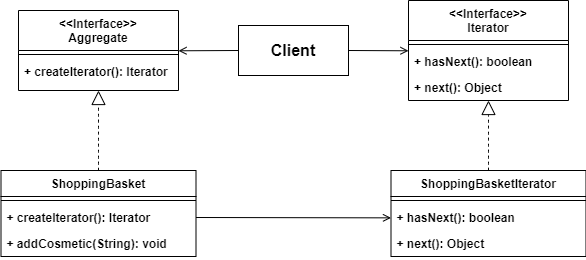

The diagram above was exported from draw.io. Its source (the exported page's mxGraphModel, read from the mxfile embedded in the PNG):
<mxGraphModel dx="1238" dy="835" grid="0" gridSize="10" guides="1" tooltips="1" connect="1" arrows="1" fold="1" page="1" pageScale="1" pageWidth="827" pageHeight="1169" math="0" shadow="0">
  <root>
    <mxCell id="WIyWlLk6GJQsqaUBKTNV-0" />
    <mxCell id="WIyWlLk6GJQsqaUBKTNV-1" parent="WIyWlLk6GJQsqaUBKTNV-0" />
    <mxCell id="zkfFHV4jXpPFQw0GAbJ--0" value="&lt;&lt;Interface&gt;&gt;&#10;Aggregate" style="swimlane;fontStyle=1;align=center;verticalAlign=top;childLayout=stackLayout;horizontal=1;startSize=40;horizontalStack=0;resizeParent=1;resizeLast=0;collapsible=1;marginBottom=0;rounded=0;shadow=0;strokeWidth=1;" parent="WIyWlLk6GJQsqaUBKTNV-1" vertex="1">
      <mxGeometry x="120" y="160" width="160" height="80" as="geometry">
        <mxRectangle x="220" y="120" width="160" height="26" as="alternateBounds" />
      </mxGeometry>
    </mxCell>
    <mxCell id="zkfFHV4jXpPFQw0GAbJ--4" value="" style="line;html=1;strokeWidth=1;align=left;verticalAlign=middle;spacingTop=-1;spacingLeft=3;spacingRight=3;rotatable=0;labelPosition=right;points=[];portConstraint=eastwest;fontStyle=1" parent="zkfFHV4jXpPFQw0GAbJ--0" vertex="1">
      <mxGeometry y="40" width="160" height="8" as="geometry" />
    </mxCell>
    <mxCell id="zkfFHV4jXpPFQw0GAbJ--5" value="+ createIterator(): Iterator" style="text;align=left;verticalAlign=top;spacingLeft=4;spacingRight=4;overflow=hidden;rotatable=0;points=[[0,0.5],[1,0.5]];portConstraint=eastwest;fontStyle=1" parent="zkfFHV4jXpPFQw0GAbJ--0" vertex="1">
      <mxGeometry y="48" width="160" height="26" as="geometry" />
    </mxCell>
    <mxCell id="zkfFHV4jXpPFQw0GAbJ--6" value="ShoppingBasket" style="swimlane;fontStyle=1;align=center;verticalAlign=top;childLayout=stackLayout;horizontal=1;startSize=26;horizontalStack=0;resizeParent=1;resizeLast=0;collapsible=1;marginBottom=0;rounded=0;shadow=0;strokeWidth=1;" parent="WIyWlLk6GJQsqaUBKTNV-1" vertex="1">
      <mxGeometry x="102.5" y="320" width="195" height="86" as="geometry">
        <mxRectangle x="130" y="380" width="160" height="26" as="alternateBounds" />
      </mxGeometry>
    </mxCell>
    <mxCell id="zkfFHV4jXpPFQw0GAbJ--9" value="" style="line;html=1;strokeWidth=1;align=left;verticalAlign=middle;spacingTop=-1;spacingLeft=3;spacingRight=3;rotatable=0;labelPosition=right;points=[];portConstraint=eastwest;fontStyle=1" parent="zkfFHV4jXpPFQw0GAbJ--6" vertex="1">
      <mxGeometry y="26" width="195" height="8" as="geometry" />
    </mxCell>
    <mxCell id="RktTh6OqjDVmYFUI3PZH-10" value="+ createIterator(): Iterator" style="text;align=left;verticalAlign=top;spacingLeft=4;spacingRight=4;overflow=hidden;rotatable=0;points=[[0,0.5],[1,0.5]];portConstraint=eastwest;fontStyle=1" vertex="1" parent="zkfFHV4jXpPFQw0GAbJ--6">
      <mxGeometry y="34" width="195" height="26" as="geometry" />
    </mxCell>
    <mxCell id="RktTh6OqjDVmYFUI3PZH-11" value="+ addCosmetic(String): void" style="text;align=left;verticalAlign=top;spacingLeft=4;spacingRight=4;overflow=hidden;rotatable=0;points=[[0,0.5],[1,0.5]];portConstraint=eastwest;fontStyle=1" vertex="1" parent="zkfFHV4jXpPFQw0GAbJ--6">
      <mxGeometry y="60" width="195" height="26" as="geometry" />
    </mxCell>
    <mxCell id="zkfFHV4jXpPFQw0GAbJ--26" value="" style="endArrow=open;shadow=0;strokeWidth=1;rounded=0;endFill=1;edgeStyle=elbowEdgeStyle;elbow=vertical;exitX=1;exitY=0.5;exitDx=0;exitDy=0;entryX=0;entryY=0.5;entryDx=0;entryDy=0;" parent="WIyWlLk6GJQsqaUBKTNV-1" source="RktTh6OqjDVmYFUI3PZH-5" target="RktTh6OqjDVmYFUI3PZH-0" edge="1">
      <mxGeometry x="0.5" y="41" relative="1" as="geometry">
        <mxPoint x="390" y="280" as="sourcePoint" />
        <mxPoint x="530" y="280" as="targetPoint" />
        <mxPoint x="-40" y="32" as="offset" />
      </mxGeometry>
    </mxCell>
    <mxCell id="RktTh6OqjDVmYFUI3PZH-0" value="&lt;&lt;Interface&gt;&gt;&#10;Iterator" style="swimlane;fontStyle=1;align=center;verticalAlign=top;childLayout=stackLayout;horizontal=1;startSize=40;horizontalStack=0;resizeParent=1;resizeLast=0;collapsible=1;marginBottom=0;rounded=0;shadow=0;strokeWidth=1;" vertex="1" parent="WIyWlLk6GJQsqaUBKTNV-1">
      <mxGeometry x="510" y="150" width="160" height="100" as="geometry">
        <mxRectangle x="220" y="120" width="160" height="26" as="alternateBounds" />
      </mxGeometry>
    </mxCell>
    <mxCell id="RktTh6OqjDVmYFUI3PZH-1" value="" style="line;html=1;strokeWidth=1;align=left;verticalAlign=middle;spacingTop=-1;spacingLeft=3;spacingRight=3;rotatable=0;labelPosition=right;points=[];portConstraint=eastwest;fontStyle=1" vertex="1" parent="RktTh6OqjDVmYFUI3PZH-0">
      <mxGeometry y="40" width="160" height="8" as="geometry" />
    </mxCell>
    <mxCell id="RktTh6OqjDVmYFUI3PZH-2" value="+ hasNext(): boolean" style="text;align=left;verticalAlign=top;spacingLeft=4;spacingRight=4;overflow=hidden;rotatable=0;points=[[0,0.5],[1,0.5]];portConstraint=eastwest;fontStyle=1" vertex="1" parent="RktTh6OqjDVmYFUI3PZH-0">
      <mxGeometry y="48" width="160" height="26" as="geometry" />
    </mxCell>
    <mxCell id="RktTh6OqjDVmYFUI3PZH-4" value="+ next(): Object" style="text;align=left;verticalAlign=top;spacingLeft=4;spacingRight=4;overflow=hidden;rotatable=0;points=[[0,0.5],[1,0.5]];portConstraint=eastwest;fontStyle=1" vertex="1" parent="RktTh6OqjDVmYFUI3PZH-0">
      <mxGeometry y="74" width="160" height="26" as="geometry" />
    </mxCell>
    <mxCell id="RktTh6OqjDVmYFUI3PZH-5" value="&lt;b&gt;Client&lt;/b&gt;" style="html=1;whiteSpace=wrap;fontSize=16;" vertex="1" parent="WIyWlLk6GJQsqaUBKTNV-1">
      <mxGeometry x="340" y="175" width="110" height="50" as="geometry" />
    </mxCell>
    <mxCell id="RktTh6OqjDVmYFUI3PZH-8" value="" style="endArrow=open;shadow=0;strokeWidth=1;rounded=0;endFill=1;edgeStyle=elbowEdgeStyle;elbow=vertical;exitX=0;exitY=0.5;exitDx=0;exitDy=0;entryX=1;entryY=0.5;entryDx=0;entryDy=0;" edge="1" parent="WIyWlLk6GJQsqaUBKTNV-1" source="RktTh6OqjDVmYFUI3PZH-5" target="zkfFHV4jXpPFQw0GAbJ--0">
      <mxGeometry x="0.5" y="41" relative="1" as="geometry">
        <mxPoint x="460" y="210" as="sourcePoint" />
        <mxPoint x="520" y="210" as="targetPoint" />
        <mxPoint x="-40" y="32" as="offset" />
      </mxGeometry>
    </mxCell>
    <mxCell id="RktTh6OqjDVmYFUI3PZH-17" value="" style="endArrow=block;dashed=1;endFill=0;endSize=12;html=1;rounded=0;fontSize=12;curved=1;exitX=0.5;exitY=0;exitDx=0;exitDy=0;entryX=0.5;entryY=1;entryDx=0;entryDy=0;" edge="1" parent="WIyWlLk6GJQsqaUBKTNV-1" source="zkfFHV4jXpPFQw0GAbJ--6" target="zkfFHV4jXpPFQw0GAbJ--0">
      <mxGeometry width="160" relative="1" as="geometry">
        <mxPoint x="240" y="340" as="sourcePoint" />
        <mxPoint x="400" y="340" as="targetPoint" />
      </mxGeometry>
    </mxCell>
    <mxCell id="RktTh6OqjDVmYFUI3PZH-18" value="ShoppingBasketIterator" style="swimlane;fontStyle=1;align=center;verticalAlign=top;childLayout=stackLayout;horizontal=1;startSize=26;horizontalStack=0;resizeParent=1;resizeLast=0;collapsible=1;marginBottom=0;rounded=0;shadow=0;strokeWidth=1;" vertex="1" parent="WIyWlLk6GJQsqaUBKTNV-1">
      <mxGeometry x="492.5" y="320" width="195" height="86" as="geometry">
        <mxRectangle x="130" y="380" width="160" height="26" as="alternateBounds" />
      </mxGeometry>
    </mxCell>
    <mxCell id="RktTh6OqjDVmYFUI3PZH-19" value="" style="line;html=1;strokeWidth=1;align=left;verticalAlign=middle;spacingTop=-1;spacingLeft=3;spacingRight=3;rotatable=0;labelPosition=right;points=[];portConstraint=eastwest;fontStyle=1" vertex="1" parent="RktTh6OqjDVmYFUI3PZH-18">
      <mxGeometry y="26" width="195" height="8" as="geometry" />
    </mxCell>
    <mxCell id="RktTh6OqjDVmYFUI3PZH-23" value="+ hasNext(): boolean" style="text;align=left;verticalAlign=top;spacingLeft=4;spacingRight=4;overflow=hidden;rotatable=0;points=[[0,0.5],[1,0.5]];portConstraint=eastwest;fontStyle=1" vertex="1" parent="RktTh6OqjDVmYFUI3PZH-18">
      <mxGeometry y="34" width="195" height="26" as="geometry" />
    </mxCell>
    <mxCell id="RktTh6OqjDVmYFUI3PZH-24" value="+ next(): Object" style="text;align=left;verticalAlign=top;spacingLeft=4;spacingRight=4;overflow=hidden;rotatable=0;points=[[0,0.5],[1,0.5]];portConstraint=eastwest;fontStyle=1" vertex="1" parent="RktTh6OqjDVmYFUI3PZH-18">
      <mxGeometry y="60" width="195" height="26" as="geometry" />
    </mxCell>
    <mxCell id="RktTh6OqjDVmYFUI3PZH-22" value="" style="endArrow=block;dashed=1;endFill=0;endSize=12;html=1;rounded=0;fontSize=12;curved=1;exitX=0.5;exitY=0;exitDx=0;exitDy=0;entryX=0.5;entryY=1;entryDx=0;entryDy=0;" edge="1" parent="WIyWlLk6GJQsqaUBKTNV-1" source="RktTh6OqjDVmYFUI3PZH-18">
      <mxGeometry width="160" relative="1" as="geometry">
        <mxPoint x="630" y="350" as="sourcePoint" />
        <mxPoint x="590" y="250" as="targetPoint" />
      </mxGeometry>
    </mxCell>
    <mxCell id="RktTh6OqjDVmYFUI3PZH-26" value="" style="endArrow=open;shadow=0;strokeWidth=1;rounded=0;endFill=1;edgeStyle=elbowEdgeStyle;elbow=vertical;exitX=1;exitY=0.5;exitDx=0;exitDy=0;entryX=0;entryY=0.5;entryDx=0;entryDy=0;" edge="1" parent="WIyWlLk6GJQsqaUBKTNV-1" source="RktTh6OqjDVmYFUI3PZH-10" target="RktTh6OqjDVmYFUI3PZH-23">
      <mxGeometry x="0.5" y="41" relative="1" as="geometry">
        <mxPoint x="350" y="362.40999999999997" as="sourcePoint" />
        <mxPoint x="440" y="367" as="targetPoint" />
        <mxPoint x="-40" y="32" as="offset" />
      </mxGeometry>
    </mxCell>
  </root>
</mxGraphModel>